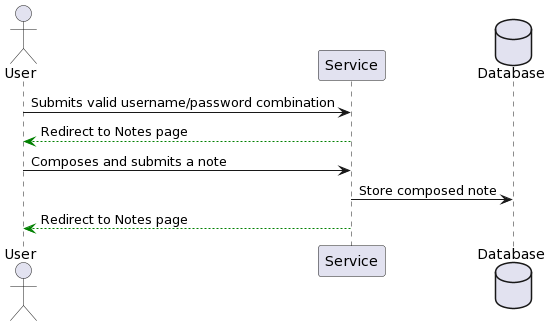

The diagram above was rendered by PlantUML. Its source (embedded in the PNG):
@startuml
actor User
participant Service
database Database

User -> Service: Submits valid username/password combination
Service -[#green]->User : Redirect to Notes page
User -> Service: Composes and submits a note
Service -> Database: Store composed note
Service -[#green]->User : Redirect to Notes page
@enduml